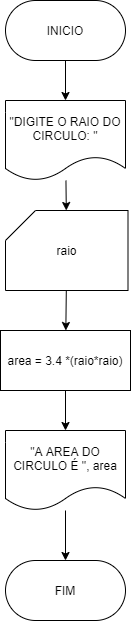

The diagram above was exported from draw.io. Its source (the exported page's mxGraphModel, read from the mxfile embedded in the PNG):
<mxGraphModel dx="638" dy="610" grid="1" gridSize="10" guides="1" tooltips="1" connect="1" arrows="1" fold="1" page="1" pageScale="1" pageWidth="827" pageHeight="1169" math="0" shadow="0">
  <root>
    <mxCell id="0" />
    <mxCell id="1" parent="0" />
    <mxCell id="5" value="" style="edgeStyle=none;html=1;" edge="1" parent="1" source="2" target="3">
      <mxGeometry relative="1" as="geometry" />
    </mxCell>
    <mxCell id="2" value="INICIO" style="rounded=1;whiteSpace=wrap;html=1;arcSize=50;" vertex="1" parent="1">
      <mxGeometry x="250" y="120" width="120" height="60" as="geometry" />
    </mxCell>
    <mxCell id="6" value="" style="edgeStyle=none;html=1;" edge="1" parent="1" source="3" target="4">
      <mxGeometry relative="1" as="geometry" />
    </mxCell>
    <mxCell id="3" value="&quot;DIGITE O RAIO DO CIRCULO: &quot;" style="shape=document;whiteSpace=wrap;html=1;boundedLbl=1;" vertex="1" parent="1">
      <mxGeometry x="250" y="220" width="120" height="80" as="geometry" />
    </mxCell>
    <mxCell id="8" value="" style="edgeStyle=none;html=1;" edge="1" parent="1" source="4" target="7">
      <mxGeometry relative="1" as="geometry" />
    </mxCell>
    <mxCell id="4" value="raio" style="shape=card;whiteSpace=wrap;html=1;" vertex="1" parent="1">
      <mxGeometry x="250" y="330" width="122.5" height="80" as="geometry" />
    </mxCell>
    <mxCell id="11" value="" style="edgeStyle=none;html=1;" edge="1" parent="1" source="7" target="9">
      <mxGeometry relative="1" as="geometry" />
    </mxCell>
    <mxCell id="7" value="area = 3.4 *(raio*raio)" style="rounded=0;whiteSpace=wrap;html=1;" vertex="1" parent="1">
      <mxGeometry x="245" y="450" width="130" height="60" as="geometry" />
    </mxCell>
    <mxCell id="12" value="" style="edgeStyle=none;html=1;" edge="1" parent="1" source="9" target="10">
      <mxGeometry relative="1" as="geometry" />
    </mxCell>
    <mxCell id="9" value="&quot;A AREA DO CIRCULO É &quot;, area" style="shape=document;whiteSpace=wrap;html=1;boundedLbl=1;" vertex="1" parent="1">
      <mxGeometry x="250" y="550" width="120" height="80" as="geometry" />
    </mxCell>
    <mxCell id="10" value="FIM" style="rounded=1;whiteSpace=wrap;html=1;arcSize=50;" vertex="1" parent="1">
      <mxGeometry x="250" y="680" width="120" height="60" as="geometry" />
    </mxCell>
  </root>
</mxGraphModel>